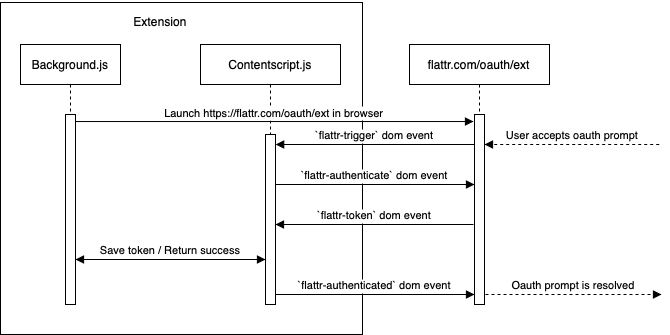

The diagram above was exported from draw.io. Its source (the exported page's mxGraphModel, read from the mxfile embedded in the PNG):
<mxGraphModel dx="1186" dy="812" grid="1" gridSize="10" guides="1" tooltips="1" connect="1" arrows="1" fold="1" page="1" pageScale="1" pageWidth="850" pageHeight="1100" math="0" shadow="0">
  <root>
    <mxCell id="0" />
    <mxCell id="1" parent="0" />
    <mxCell id="3n7ZJvkwmcRkdEfs1qj4-1" value="" style="whiteSpace=wrap;html=1;" vertex="1" parent="1">
      <mxGeometry x="100" y="38" width="362" height="332" as="geometry" />
    </mxCell>
    <mxCell id="3nuBFxr9cyL0pnOWT2aG-1" value="Background.js" style="shape=umlLifeline;perimeter=lifelinePerimeter;container=1;collapsible=0;recursiveResize=0;rounded=0;shadow=0;strokeWidth=1;" parent="1" vertex="1">
      <mxGeometry x="120" y="80" width="100" height="130" as="geometry" />
    </mxCell>
    <mxCell id="3nuBFxr9cyL0pnOWT2aG-2" value="" style="points=[];perimeter=orthogonalPerimeter;rounded=0;shadow=0;strokeWidth=1;" parent="3nuBFxr9cyL0pnOWT2aG-1" vertex="1">
      <mxGeometry x="45" y="70" width="10" height="190" as="geometry" />
    </mxCell>
    <mxCell id="3nuBFxr9cyL0pnOWT2aG-5" value="Contentscript.js" style="shape=umlLifeline;perimeter=lifelinePerimeter;container=1;collapsible=0;recursiveResize=0;rounded=0;shadow=0;strokeWidth=1;" parent="1" vertex="1">
      <mxGeometry x="300" y="80" width="140" height="260" as="geometry" />
    </mxCell>
    <mxCell id="3nuBFxr9cyL0pnOWT2aG-6" value="" style="points=[];perimeter=orthogonalPerimeter;rounded=0;shadow=0;strokeWidth=1;" parent="3nuBFxr9cyL0pnOWT2aG-5" vertex="1">
      <mxGeometry x="65" y="90" width="10" height="170" as="geometry" />
    </mxCell>
    <mxCell id="uUePEEw4WEJQRUq1-1At-2" value="flattr.com/oauth/ext" style="shape=umlLifeline;perimeter=lifelinePerimeter;container=1;collapsible=0;recursiveResize=0;rounded=0;shadow=0;strokeWidth=1;" parent="1" vertex="1">
      <mxGeometry x="509" y="80" width="140" height="70" as="geometry" />
    </mxCell>
    <mxCell id="uUePEEw4WEJQRUq1-1At-3" value="" style="points=[];perimeter=orthogonalPerimeter;rounded=0;shadow=0;strokeWidth=1;" parent="uUePEEw4WEJQRUq1-1At-2" vertex="1">
      <mxGeometry x="65" y="70" width="10" height="190" as="geometry" />
    </mxCell>
    <mxCell id="uUePEEw4WEJQRUq1-1At-10" value="`flattr-trigger` dom event" style="verticalAlign=bottom;endArrow=none;shadow=0;strokeWidth=1;exitX=1.017;exitY=0.65;exitDx=0;exitDy=0;exitPerimeter=0;startArrow=block;startFill=1;endFill=0;" parent="1" edge="1">
      <mxGeometry relative="1" as="geometry">
        <mxPoint x="375.1700000000001" y="180.00000000000006" as="sourcePoint" />
        <mxPoint x="574" y="180.00000000000006" as="targetPoint" />
      </mxGeometry>
    </mxCell>
    <mxCell id="3n7ZJvkwmcRkdEfs1qj4-2" value="&lt;br&gt;Extension" style="text;html=1;strokeColor=none;fillColor=none;align=center;verticalAlign=middle;whiteSpace=wrap;rounded=0;" vertex="1" parent="1">
      <mxGeometry x="240" y="40" width="40" height="20" as="geometry" />
    </mxCell>
    <mxCell id="3n7ZJvkwmcRkdEfs1qj4-4" value="`flattr-token` dom event" style="verticalAlign=bottom;endArrow=none;shadow=0;strokeWidth=1;startArrow=block;startFill=1;endFill=0;" edge="1" parent="1">
      <mxGeometry relative="1" as="geometry">
        <mxPoint x="375" y="260" as="sourcePoint" />
        <mxPoint x="573" y="260" as="targetPoint" />
      </mxGeometry>
    </mxCell>
    <mxCell id="3n7ZJvkwmcRkdEfs1qj4-5" value="`flattr-authenticated` dom event" style="verticalAlign=bottom;endArrow=block;shadow=0;strokeWidth=1;exitX=1.017;exitY=0.65;exitDx=0;exitDy=0;exitPerimeter=0;startArrow=none;startFill=0;endFill=1;" edge="1" parent="1">
      <mxGeometry relative="1" as="geometry">
        <mxPoint x="375.1700000000001" y="330" as="sourcePoint" />
        <mxPoint x="574" y="330" as="targetPoint" />
      </mxGeometry>
    </mxCell>
    <mxCell id="3n7ZJvkwmcRkdEfs1qj4-6" value="`flattr-authenticate` dom event" style="verticalAlign=bottom;endArrow=block;shadow=0;strokeWidth=1;exitX=1.017;exitY=0.65;exitDx=0;exitDy=0;exitPerimeter=0;startArrow=none;startFill=0;endFill=1;" edge="1" parent="1">
      <mxGeometry relative="1" as="geometry">
        <mxPoint x="375.1700000000001" y="220" as="sourcePoint" />
        <mxPoint x="574" y="220" as="targetPoint" />
      </mxGeometry>
    </mxCell>
    <mxCell id="3n7ZJvkwmcRkdEfs1qj4-8" value="Save token / Return success" style="verticalAlign=bottom;endArrow=block;shadow=0;strokeWidth=1;startArrow=block;startFill=1;endFill=1;" edge="1" parent="1">
      <mxGeometry relative="1" as="geometry">
        <mxPoint x="175" y="295" as="sourcePoint" />
        <mxPoint x="365" y="295" as="targetPoint" />
      </mxGeometry>
    </mxCell>
    <mxCell id="3n7ZJvkwmcRkdEfs1qj4-9" value="Launch https://flattr.com/oauth/ext in browser" style="verticalAlign=bottom;endArrow=block;shadow=0;strokeWidth=1;startArrow=none;startFill=0;endFill=1;entryX=-0.1;entryY=0.037;entryDx=0;entryDy=0;entryPerimeter=0;" edge="1" parent="1" source="3nuBFxr9cyL0pnOWT2aG-2" target="uUePEEw4WEJQRUq1-1At-3">
      <mxGeometry relative="1" as="geometry">
        <mxPoint x="230" y="160" as="sourcePoint" />
        <mxPoint x="540" y="156" as="targetPoint" />
      </mxGeometry>
    </mxCell>
    <mxCell id="3n7ZJvkwmcRkdEfs1qj4-10" value="User accepts oauth prompt" style="verticalAlign=bottom;endArrow=none;shadow=0;strokeWidth=1;startArrow=block;startFill=1;endFill=0;dashed=1;" edge="1" parent="1" source="uUePEEw4WEJQRUq1-1At-3">
      <mxGeometry x="-0.0041" relative="1" as="geometry">
        <mxPoint x="590.0000000000001" y="170" as="sourcePoint" />
        <mxPoint x="760" y="180" as="targetPoint" />
        <Array as="points">
          <mxPoint x="584" y="180" />
        </Array>
        <mxPoint as="offset" />
      </mxGeometry>
    </mxCell>
    <mxCell id="3n7ZJvkwmcRkdEfs1qj4-14" value="Oauth prompt is resolved" style="verticalAlign=bottom;endArrow=block;shadow=0;strokeWidth=1;startArrow=none;startFill=0;endFill=1;dashed=1;" edge="1" parent="1">
      <mxGeometry x="-0.0041" relative="1" as="geometry">
        <mxPoint x="585" y="329.9999999999999" as="sourcePoint" />
        <mxPoint x="761" y="330" as="targetPoint" />
        <Array as="points">
          <mxPoint x="585" y="330" />
        </Array>
        <mxPoint as="offset" />
      </mxGeometry>
    </mxCell>
  </root>
</mxGraphModel>